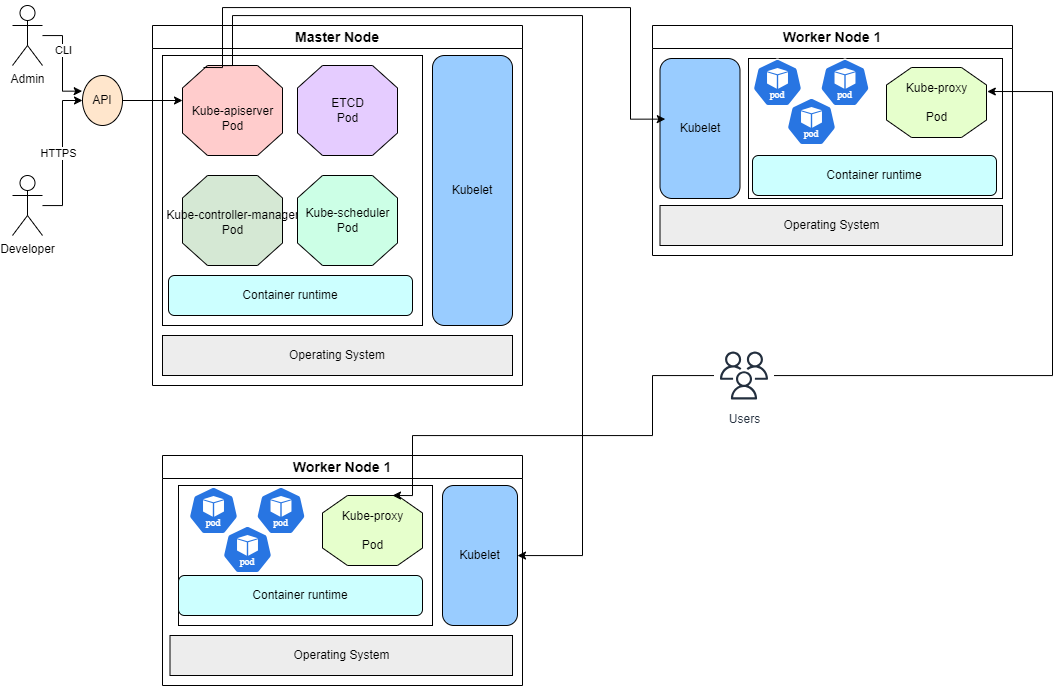

The diagram above was exported from draw.io. Its source (the exported page's mxGraphModel, read from the mxfile embedded in the PNG):
<mxGraphModel dx="1568" dy="643" grid="1" gridSize="10" guides="1" tooltips="1" connect="1" arrows="1" fold="1" page="1" pageScale="1" pageWidth="850" pageHeight="1100" math="0" shadow="0">
  <root>
    <mxCell id="0" />
    <mxCell id="1" parent="0" />
    <mxCell id="aM2Y-emlMKqvbTT7YarM-8" value="Admin" style="shape=umlActor;verticalLabelPosition=bottom;verticalAlign=top;html=1;outlineConnect=0;" vertex="1" parent="1">
      <mxGeometry x="20" y="20" width="30" height="60" as="geometry" />
    </mxCell>
    <mxCell id="aM2Y-emlMKqvbTT7YarM-14" value="API" style="ellipse;whiteSpace=wrap;html=1;fillColor=#FFE6CC;" vertex="1" parent="1">
      <mxGeometry x="90" y="90" width="40" height="50" as="geometry" />
    </mxCell>
    <mxCell id="aM2Y-emlMKqvbTT7YarM-17" style="edgeStyle=orthogonalEdgeStyle;rounded=0;orthogonalLoop=1;jettySize=auto;html=1;entryX=0;entryY=0.5;entryDx=0;entryDy=0;" edge="1" parent="1" source="aM2Y-emlMKqvbTT7YarM-15" target="aM2Y-emlMKqvbTT7YarM-14">
      <mxGeometry relative="1" as="geometry" />
    </mxCell>
    <mxCell id="aM2Y-emlMKqvbTT7YarM-46" value="HTTPS" style="edgeLabel;html=1;align=center;verticalAlign=middle;resizable=0;points=[];" vertex="1" connectable="0" parent="aM2Y-emlMKqvbTT7YarM-17">
      <mxGeometry x="-0.0086" y="5" relative="1" as="geometry">
        <mxPoint y="-1" as="offset" />
      </mxGeometry>
    </mxCell>
    <mxCell id="aM2Y-emlMKqvbTT7YarM-15" value="Developer" style="shape=umlActor;verticalLabelPosition=bottom;verticalAlign=top;html=1;outlineConnect=0;" vertex="1" parent="1">
      <mxGeometry x="20" y="190" width="30" height="60" as="geometry" />
    </mxCell>
    <mxCell id="aM2Y-emlMKqvbTT7YarM-16" style="edgeStyle=orthogonalEdgeStyle;rounded=0;orthogonalLoop=1;jettySize=auto;html=1;entryX=-0.008;entryY=0.313;entryDx=0;entryDy=0;entryPerimeter=0;" edge="1" parent="1" source="aM2Y-emlMKqvbTT7YarM-8" target="aM2Y-emlMKqvbTT7YarM-14">
      <mxGeometry relative="1" as="geometry" />
    </mxCell>
    <mxCell id="aM2Y-emlMKqvbTT7YarM-47" value="CLI" style="edgeLabel;html=1;align=center;verticalAlign=middle;resizable=0;points=[];" vertex="1" connectable="0" parent="aM2Y-emlMKqvbTT7YarM-16">
      <mxGeometry x="-0.2592" relative="1" as="geometry">
        <mxPoint as="offset" />
      </mxGeometry>
    </mxCell>
    <mxCell id="aM2Y-emlMKqvbTT7YarM-32" value="&lt;font style=&quot;font-size: 14px;&quot;&gt;Master Node&lt;/font&gt;" style="swimlane;whiteSpace=wrap;html=1;startSize=23;" vertex="1" parent="1">
      <mxGeometry x="160" y="40" width="370" height="360" as="geometry" />
    </mxCell>
    <mxCell id="aM2Y-emlMKqvbTT7YarM-61" value="Operating System" style="rounded=0;whiteSpace=wrap;html=1;fillColor=#EDEDED;" vertex="1" parent="aM2Y-emlMKqvbTT7YarM-32">
      <mxGeometry x="10" y="310" width="350" height="40" as="geometry" />
    </mxCell>
    <mxCell id="aM2Y-emlMKqvbTT7YarM-88" value="Kubelet" style="rounded=1;whiteSpace=wrap;html=1;fillColor=#99CCFF;" vertex="1" parent="aM2Y-emlMKqvbTT7YarM-32">
      <mxGeometry x="280" y="30" width="80" height="270" as="geometry" />
    </mxCell>
    <mxCell id="aM2Y-emlMKqvbTT7YarM-89" value="" style="rounded=0;whiteSpace=wrap;html=1;" vertex="1" parent="aM2Y-emlMKqvbTT7YarM-32">
      <mxGeometry x="10" y="30" width="260" height="270" as="geometry" />
    </mxCell>
    <mxCell id="aM2Y-emlMKqvbTT7YarM-73" value="" style="verticalLabelPosition=bottom;verticalAlign=top;html=1;shape=mxgraph.basic.polygon;polyCoords=[[0.25,0],[0.75,0],[1,0.25],[1,0.75],[0.75,1],[0.25,1],[0,0.75],[0,0.25]];polyline=0;fillColor=#FFCCCC;" vertex="1" parent="aM2Y-emlMKqvbTT7YarM-32">
      <mxGeometry x="30" y="40" width="100" height="90" as="geometry" />
    </mxCell>
    <mxCell id="aM2Y-emlMKqvbTT7YarM-74" value="Kube-apiserver&lt;div&gt;Pod&lt;/div&gt;" style="text;html=1;align=center;verticalAlign=middle;resizable=0;points=[];autosize=1;strokeColor=none;fillColor=none;" vertex="1" parent="aM2Y-emlMKqvbTT7YarM-32">
      <mxGeometry x="30" y="73" width="100" height="40" as="geometry" />
    </mxCell>
    <mxCell id="aM2Y-emlMKqvbTT7YarM-79" value="" style="verticalLabelPosition=bottom;verticalAlign=top;html=1;shape=mxgraph.basic.polygon;polyCoords=[[0.25,0],[0.75,0],[1,0.25],[1,0.75],[0.75,1],[0.25,1],[0,0.75],[0,0.25]];polyline=0;fillColor=#D5E8D4;" vertex="1" parent="aM2Y-emlMKqvbTT7YarM-32">
      <mxGeometry x="30" y="150" width="100" height="90" as="geometry" />
    </mxCell>
    <mxCell id="aM2Y-emlMKqvbTT7YarM-80" value="Kube-controller-manager&lt;div&gt;Pod&lt;/div&gt;" style="text;html=1;align=center;verticalAlign=middle;resizable=0;points=[];autosize=1;strokeColor=none;fillColor=none;" vertex="1" parent="aM2Y-emlMKqvbTT7YarM-32">
      <mxGeometry y="177" width="160" height="40" as="geometry" />
    </mxCell>
    <mxCell id="aM2Y-emlMKqvbTT7YarM-82" value="" style="verticalLabelPosition=bottom;verticalAlign=top;html=1;shape=mxgraph.basic.polygon;polyCoords=[[0.25,0],[0.75,0],[1,0.25],[1,0.75],[0.75,1],[0.25,1],[0,0.75],[0,0.25]];polyline=0;fillColor=#E5CCFF;" vertex="1" parent="aM2Y-emlMKqvbTT7YarM-32">
      <mxGeometry x="145" y="40" width="100" height="90" as="geometry" />
    </mxCell>
    <mxCell id="aM2Y-emlMKqvbTT7YarM-83" value="ETCD&lt;div&gt;Pod&lt;/div&gt;" style="text;html=1;align=center;verticalAlign=middle;resizable=0;points=[];autosize=1;strokeColor=none;fillColor=none;" vertex="1" parent="aM2Y-emlMKqvbTT7YarM-32">
      <mxGeometry x="165" y="65" width="60" height="40" as="geometry" />
    </mxCell>
    <mxCell id="aM2Y-emlMKqvbTT7YarM-76" value="" style="verticalLabelPosition=bottom;verticalAlign=top;html=1;shape=mxgraph.basic.polygon;polyCoords=[[0.25,0],[0.75,0],[1,0.25],[1,0.75],[0.75,1],[0.25,1],[0,0.75],[0,0.25]];polyline=0;fillColor=#CCFFE6;" vertex="1" parent="aM2Y-emlMKqvbTT7YarM-32">
      <mxGeometry x="145" y="150" width="100" height="90" as="geometry" />
    </mxCell>
    <mxCell id="aM2Y-emlMKqvbTT7YarM-77" value="Kube-scheduler&lt;div&gt;Pod&lt;/div&gt;" style="text;html=1;align=center;verticalAlign=middle;resizable=0;points=[];autosize=1;strokeColor=none;fillColor=none;" vertex="1" parent="aM2Y-emlMKqvbTT7YarM-32">
      <mxGeometry x="140" y="175" width="110" height="40" as="geometry" />
    </mxCell>
    <mxCell id="aM2Y-emlMKqvbTT7YarM-90" value="Container runtime" style="rounded=1;whiteSpace=wrap;html=1;fillColor=#CCFFFF;" vertex="1" parent="aM2Y-emlMKqvbTT7YarM-32">
      <mxGeometry x="16" y="250" width="244" height="40" as="geometry" />
    </mxCell>
    <mxCell id="aM2Y-emlMKqvbTT7YarM-38" value="&lt;font style=&quot;font-size: 14px;&quot;&gt;Worker Node 1&lt;/font&gt;" style="swimlane;whiteSpace=wrap;html=1;startSize=23;" vertex="1" parent="1">
      <mxGeometry x="170" y="470" width="360" height="230" as="geometry" />
    </mxCell>
    <mxCell id="aM2Y-emlMKqvbTT7YarM-39" value="Operating System" style="rounded=0;whiteSpace=wrap;html=1;fillColor=#EDEDED;" vertex="1" parent="aM2Y-emlMKqvbTT7YarM-38">
      <mxGeometry x="7.5" y="180" width="342.5" height="40" as="geometry" />
    </mxCell>
    <mxCell id="aM2Y-emlMKqvbTT7YarM-42" value="" style="rounded=0;whiteSpace=wrap;html=1;" vertex="1" parent="aM2Y-emlMKqvbTT7YarM-38">
      <mxGeometry x="16" y="30" width="254" height="140" as="geometry" />
    </mxCell>
    <mxCell id="aM2Y-emlMKqvbTT7YarM-43" value="Container runtime" style="rounded=1;whiteSpace=wrap;html=1;fillColor=#CCFFFF;" vertex="1" parent="aM2Y-emlMKqvbTT7YarM-38">
      <mxGeometry x="16" y="120" width="244" height="40" as="geometry" />
    </mxCell>
    <mxCell id="aM2Y-emlMKqvbTT7YarM-40" value="Kubelet" style="rounded=1;whiteSpace=wrap;html=1;fillColor=#99CCFF;" vertex="1" parent="aM2Y-emlMKqvbTT7YarM-38">
      <mxGeometry x="280" y="30" width="75" height="140" as="geometry" />
    </mxCell>
    <mxCell id="aM2Y-emlMKqvbTT7YarM-65" value="" style="verticalLabelPosition=bottom;verticalAlign=top;html=1;shape=mxgraph.basic.polygon;polyCoords=[[0.25,0],[0.75,0],[1,0.25],[1,0.75],[0.75,1],[0.25,1],[0,0.75],[0,0.25]];polyline=0;fillColor=#E6FFCC;" vertex="1" parent="aM2Y-emlMKqvbTT7YarM-38">
      <mxGeometry x="160" y="40" width="100" height="70" as="geometry" />
    </mxCell>
    <mxCell id="aM2Y-emlMKqvbTT7YarM-66" value="Kube-proxy&lt;div&gt;&lt;br&gt;&lt;/div&gt;&lt;div&gt;Pod&lt;/div&gt;" style="text;html=1;align=center;verticalAlign=middle;resizable=0;points=[];autosize=1;strokeColor=none;fillColor=none;" vertex="1" parent="aM2Y-emlMKqvbTT7YarM-38">
      <mxGeometry x="170" y="45" width="80" height="60" as="geometry" />
    </mxCell>
    <mxCell id="aM2Y-emlMKqvbTT7YarM-85" value="" style="aspect=fixed;sketch=0;html=1;dashed=0;whitespace=wrap;verticalLabelPosition=bottom;verticalAlign=top;fillColor=#2875E2;strokeColor=#ffffff;points=[[0.005,0.63,0],[0.1,0.2,0],[0.9,0.2,0],[0.5,0,0],[0.995,0.63,0],[0.72,0.99,0],[0.5,1,0],[0.28,0.99,0]];shape=mxgraph.kubernetes.icon2;kubernetesLabel=1;prIcon=pod" vertex="1" parent="aM2Y-emlMKqvbTT7YarM-38">
      <mxGeometry x="60" y="70" width="50" height="48" as="geometry" />
    </mxCell>
    <mxCell id="aM2Y-emlMKqvbTT7YarM-86" value="" style="aspect=fixed;sketch=0;html=1;dashed=0;whitespace=wrap;verticalLabelPosition=bottom;verticalAlign=top;fillColor=#2875E2;strokeColor=#ffffff;points=[[0.005,0.63,0],[0.1,0.2,0],[0.9,0.2,0],[0.5,0,0],[0.995,0.63,0],[0.72,0.99,0],[0.5,1,0],[0.28,0.99,0]];shape=mxgraph.kubernetes.icon2;kubernetesLabel=1;prIcon=pod" vertex="1" parent="aM2Y-emlMKqvbTT7YarM-38">
      <mxGeometry x="93.5" y="31" width="50" height="48" as="geometry" />
    </mxCell>
    <mxCell id="aM2Y-emlMKqvbTT7YarM-87" value="" style="aspect=fixed;sketch=0;html=1;dashed=0;whitespace=wrap;verticalLabelPosition=bottom;verticalAlign=top;fillColor=#2875E2;strokeColor=#ffffff;points=[[0.005,0.63,0],[0.1,0.2,0],[0.9,0.2,0],[0.5,0,0],[0.995,0.63,0],[0.72,0.99,0],[0.5,1,0],[0.28,0.99,0]];shape=mxgraph.kubernetes.icon2;kubernetesLabel=1;prIcon=pod" vertex="1" parent="aM2Y-emlMKqvbTT7YarM-38">
      <mxGeometry x="26" y="31" width="50" height="48" as="geometry" />
    </mxCell>
    <mxCell id="aM2Y-emlMKqvbTT7YarM-48" value="Users" style="sketch=0;outlineConnect=0;fontColor=#232F3E;gradientColor=none;strokeColor=#232F3E;fillColor=#ffffff;dashed=0;verticalLabelPosition=bottom;verticalAlign=top;align=center;html=1;fontSize=12;fontStyle=0;aspect=fixed;shape=mxgraph.aws4.resourceIcon;resIcon=mxgraph.aws4.users;" vertex="1" parent="1">
      <mxGeometry x="721.5" y="360" width="60" height="60" as="geometry" />
    </mxCell>
    <mxCell id="aM2Y-emlMKqvbTT7YarM-91" value="&lt;font style=&quot;font-size: 14px;&quot;&gt;Worker Node 1&lt;/font&gt;" style="swimlane;whiteSpace=wrap;html=1;startSize=23;" vertex="1" parent="1">
      <mxGeometry x="660" y="40" width="360" height="230" as="geometry" />
    </mxCell>
    <mxCell id="aM2Y-emlMKqvbTT7YarM-92" value="Operating System" style="rounded=0;whiteSpace=wrap;html=1;fillColor=#EDEDED;" vertex="1" parent="aM2Y-emlMKqvbTT7YarM-91">
      <mxGeometry x="7.5" y="180" width="342.5" height="40" as="geometry" />
    </mxCell>
    <mxCell id="aM2Y-emlMKqvbTT7YarM-93" value="" style="rounded=0;whiteSpace=wrap;html=1;" vertex="1" parent="aM2Y-emlMKqvbTT7YarM-91">
      <mxGeometry x="96" y="33" width="254" height="140" as="geometry" />
    </mxCell>
    <mxCell id="aM2Y-emlMKqvbTT7YarM-94" value="Container runtime" style="rounded=1;whiteSpace=wrap;html=1;fillColor=#CCFFFF;" vertex="1" parent="aM2Y-emlMKqvbTT7YarM-91">
      <mxGeometry x="100" y="130" width="244" height="40" as="geometry" />
    </mxCell>
    <mxCell id="aM2Y-emlMKqvbTT7YarM-96" value="" style="verticalLabelPosition=bottom;verticalAlign=top;html=1;shape=mxgraph.basic.polygon;polyCoords=[[0.25,0],[0.75,0],[1,0.25],[1,0.75],[0.75,1],[0.25,1],[0,0.75],[0,0.25]];polyline=0;fillColor=#E6FFCC;" vertex="1" parent="aM2Y-emlMKqvbTT7YarM-91">
      <mxGeometry x="234" y="42" width="100" height="70" as="geometry" />
    </mxCell>
    <mxCell id="aM2Y-emlMKqvbTT7YarM-97" value="Kube-proxy&lt;div&gt;&lt;br&gt;&lt;/div&gt;&lt;div&gt;Pod&lt;/div&gt;" style="text;html=1;align=center;verticalAlign=middle;resizable=0;points=[];autosize=1;strokeColor=none;fillColor=none;" vertex="1" parent="aM2Y-emlMKqvbTT7YarM-91">
      <mxGeometry x="244" y="47" width="80" height="60" as="geometry" />
    </mxCell>
    <mxCell id="aM2Y-emlMKqvbTT7YarM-98" value="" style="aspect=fixed;sketch=0;html=1;dashed=0;whitespace=wrap;verticalLabelPosition=bottom;verticalAlign=top;fillColor=#2875E2;strokeColor=#ffffff;points=[[0.005,0.63,0],[0.1,0.2,0],[0.9,0.2,0],[0.5,0,0],[0.995,0.63,0],[0.72,0.99,0],[0.5,1,0],[0.28,0.99,0]];shape=mxgraph.kubernetes.icon2;kubernetesLabel=1;prIcon=pod" vertex="1" parent="aM2Y-emlMKqvbTT7YarM-91">
      <mxGeometry x="134" y="72" width="50" height="48" as="geometry" />
    </mxCell>
    <mxCell id="aM2Y-emlMKqvbTT7YarM-99" value="" style="aspect=fixed;sketch=0;html=1;dashed=0;whitespace=wrap;verticalLabelPosition=bottom;verticalAlign=top;fillColor=#2875E2;strokeColor=#ffffff;points=[[0.005,0.63,0],[0.1,0.2,0],[0.9,0.2,0],[0.5,0,0],[0.995,0.63,0],[0.72,0.99,0],[0.5,1,0],[0.28,0.99,0]];shape=mxgraph.kubernetes.icon2;kubernetesLabel=1;prIcon=pod" vertex="1" parent="aM2Y-emlMKqvbTT7YarM-91">
      <mxGeometry x="167.5" y="33" width="50" height="48" as="geometry" />
    </mxCell>
    <mxCell id="aM2Y-emlMKqvbTT7YarM-100" value="" style="aspect=fixed;sketch=0;html=1;dashed=0;whitespace=wrap;verticalLabelPosition=bottom;verticalAlign=top;fillColor=#2875E2;strokeColor=#ffffff;points=[[0.005,0.63,0],[0.1,0.2,0],[0.9,0.2,0],[0.5,0,0],[0.995,0.63,0],[0.72,0.99,0],[0.5,1,0],[0.28,0.99,0]];shape=mxgraph.kubernetes.icon2;kubernetesLabel=1;prIcon=pod" vertex="1" parent="aM2Y-emlMKqvbTT7YarM-91">
      <mxGeometry x="100" y="33" width="50" height="48" as="geometry" />
    </mxCell>
    <mxCell id="aM2Y-emlMKqvbTT7YarM-95" value="Kubelet" style="rounded=1;whiteSpace=wrap;html=1;fillColor=#99CCFF;" vertex="1" parent="aM2Y-emlMKqvbTT7YarM-91">
      <mxGeometry x="7.5" y="33" width="80" height="140" as="geometry" />
    </mxCell>
    <mxCell id="aM2Y-emlMKqvbTT7YarM-103" style="edgeStyle=orthogonalEdgeStyle;rounded=0;orthogonalLoop=1;jettySize=auto;html=1;entryX=0.066;entryY=0.433;entryDx=0;entryDy=0;entryPerimeter=0;" edge="1" parent="1" target="aM2Y-emlMKqvbTT7YarM-95">
      <mxGeometry relative="1" as="geometry">
        <mxPoint x="211" y="82" as="sourcePoint" />
        <mxPoint x="638.5" y="110" as="targetPoint" />
        <Array as="points">
          <mxPoint x="230" y="82" />
          <mxPoint x="230" y="22" />
          <mxPoint x="638" y="22" />
          <mxPoint x="638" y="134" />
        </Array>
      </mxGeometry>
    </mxCell>
    <mxCell id="aM2Y-emlMKqvbTT7YarM-106" style="edgeStyle=orthogonalEdgeStyle;rounded=0;orthogonalLoop=1;jettySize=auto;html=1;" edge="1" parent="1" source="aM2Y-emlMKqvbTT7YarM-48">
      <mxGeometry relative="1" as="geometry">
        <mxPoint x="400" y="510" as="targetPoint" />
        <Array as="points">
          <mxPoint x="660" y="390" />
          <mxPoint x="660" y="450" />
          <mxPoint x="420" y="450" />
          <mxPoint x="420" y="510" />
        </Array>
      </mxGeometry>
    </mxCell>
    <mxCell id="aM2Y-emlMKqvbTT7YarM-107" style="edgeStyle=orthogonalEdgeStyle;rounded=0;orthogonalLoop=1;jettySize=auto;html=1;" edge="1" parent="1" target="aM2Y-emlMKqvbTT7YarM-40">
      <mxGeometry relative="1" as="geometry">
        <mxPoint x="240" y="80" as="sourcePoint" />
        <Array as="points">
          <mxPoint x="230" y="80" />
          <mxPoint x="240" y="80" />
          <mxPoint x="240" y="30" />
          <mxPoint x="590" y="30" />
          <mxPoint x="590" y="570" />
        </Array>
      </mxGeometry>
    </mxCell>
    <mxCell id="aM2Y-emlMKqvbTT7YarM-109" style="edgeStyle=orthogonalEdgeStyle;rounded=0;orthogonalLoop=1;jettySize=auto;html=1;entryX=1.135;entryY=0.317;entryDx=0;entryDy=0;entryPerimeter=0;" edge="1" parent="1" source="aM2Y-emlMKqvbTT7YarM-48" target="aM2Y-emlMKqvbTT7YarM-97">
      <mxGeometry relative="1" as="geometry">
        <Array as="points">
          <mxPoint x="1060" y="390" />
          <mxPoint x="1060" y="106" />
        </Array>
      </mxGeometry>
    </mxCell>
    <mxCell id="aM2Y-emlMKqvbTT7YarM-110" style="edgeStyle=orthogonalEdgeStyle;rounded=0;orthogonalLoop=1;jettySize=auto;html=1;" edge="1" parent="1" source="aM2Y-emlMKqvbTT7YarM-14">
      <mxGeometry relative="1" as="geometry">
        <mxPoint x="190" y="115" as="targetPoint" />
      </mxGeometry>
    </mxCell>
  </root>
</mxGraphModel>